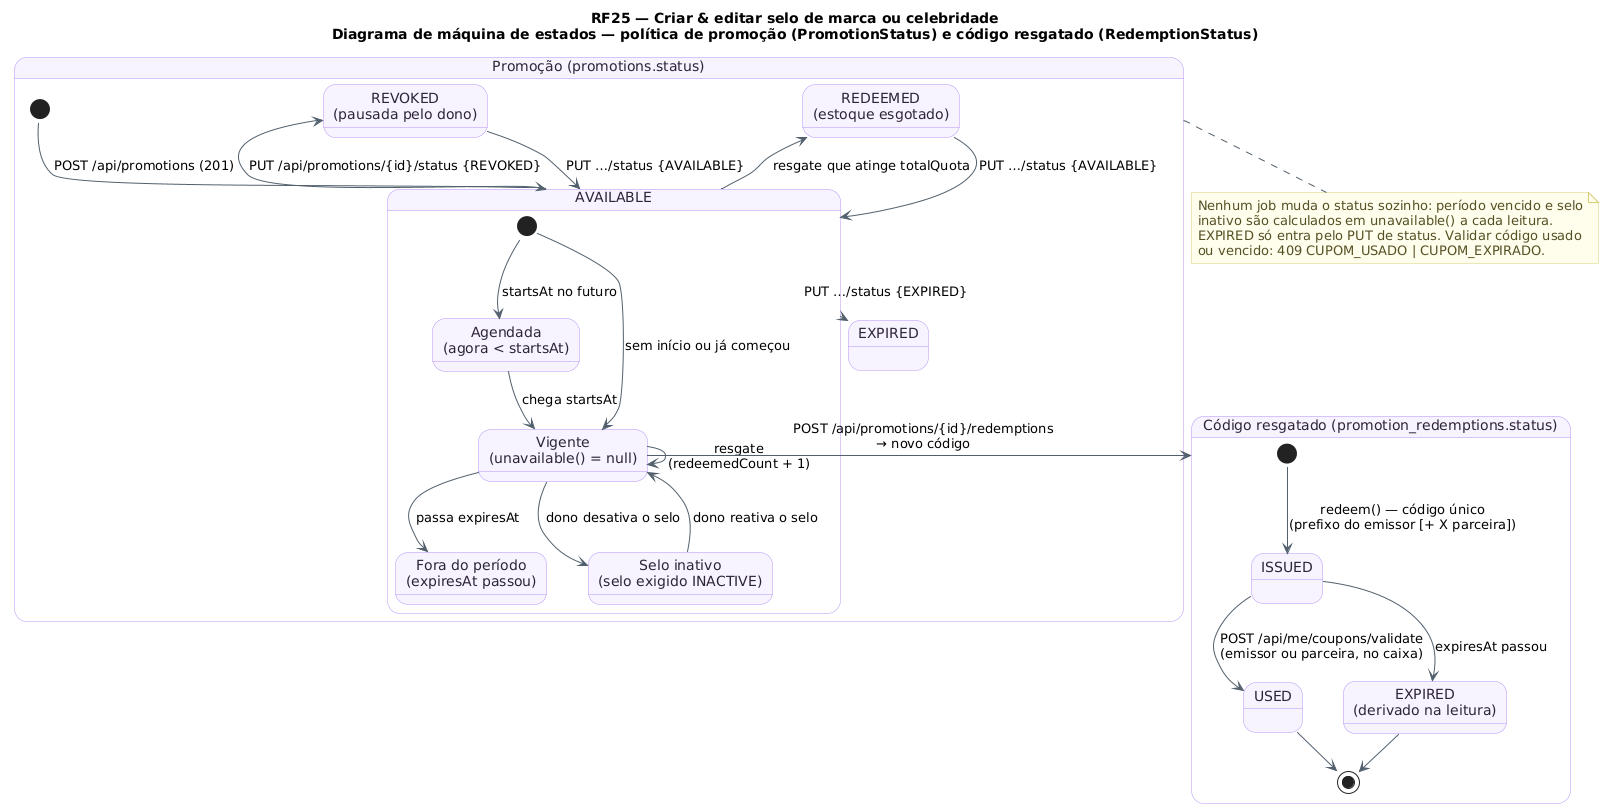

The diagram above was rendered by PlantUML. Its source (embedded in the PNG):
@startuml RF25_MaquinaDeEstados_Promocao
!pragma layout smetana
!pragma layout smetana
title RF25 — Criar & editar selo de marca ou celebridade\nDiagrama de máquina de estados — política de promoção (PromotionStatus) e código resgatado (RedemptionStatus)
skinparam backgroundColor #FFFFFF
skinparam state {
  BackgroundColor #F8F4FF
  BorderColor #B695F5
  FontColor #2D2438
  ArrowColor #52606D
}
skinparam note {
  BackgroundColor #FFFDEB
  BorderColor #D8CE78
  FontColor #554F24
}
state "Promoção (promotions.status)" as Promo {
  state "AVAILABLE" as Avail {
    state "Agendada\n(agora < startsAt)" as Agendada
    state "Vigente\n(unavailable() = null)" as Vigente
    state "Fora do período\n(expiresAt passou)" as Vencida
    state "Selo inativo\n(selo exigido INACTIVE)" as SeloOff
    [*] --> Agendada : startsAt no futuro
    [*] --> Vigente : sem início ou já começou
    Agendada --> Vigente : chega startsAt
    Vigente --> Vencida : passa expiresAt
    Vigente --> SeloOff : dono desativa o selo
    SeloOff --> Vigente : dono reativa o selo
    Vigente --> Vigente : resgate\n(redeemedCount + 1)
  }
  state "REDEEMED\n(estoque esgotado)" as Redeemed
  state "REVOKED\n(pausada pelo dono)" as Revoked
  state "EXPIRED" as Expired
  [*] --> Avail : POST /api/promotions (201)
  Avail --> Redeemed : resgate que atinge totalQuota
  Avail --> Revoked : PUT /api/promotions/{id}/status {REVOKED}
  Revoked --> Avail : PUT …/status {AVAILABLE}
  Redeemed --> Avail : PUT …/status {AVAILABLE}
  Avail --> Expired : PUT …/status {EXPIRED}
}

state "Código resgatado (promotion_redemptions.status)" as Cod {
  state "ISSUED" as Issued
  state "USED" as Used
  state "EXPIRED\n(derivado na leitura)" as CodExp
  [*] --> Issued : redeem() — código único\n(prefixo do emissor [+ X parceira])
  Issued --> Used : POST /api/me/coupons/validate\n(emissor ou parceira, no caixa)
  Issued --> CodExp : expiresAt passou
  Used --> [*]
  CodExp --> [*]
}
Vigente -right-> Cod : POST /api/promotions/{id}/redemptions\n→ novo código

note bottom of Promo
  Nenhum job muda o status sozinho: período vencido e selo
  inativo são calculados em unavailable() a cada leitura.
  EXPIRED só entra pelo PUT de status. Validar código usado
  ou vencido: 409 CUPOM_USADO | CUPOM_EXPIRADO.
end note
@enduml